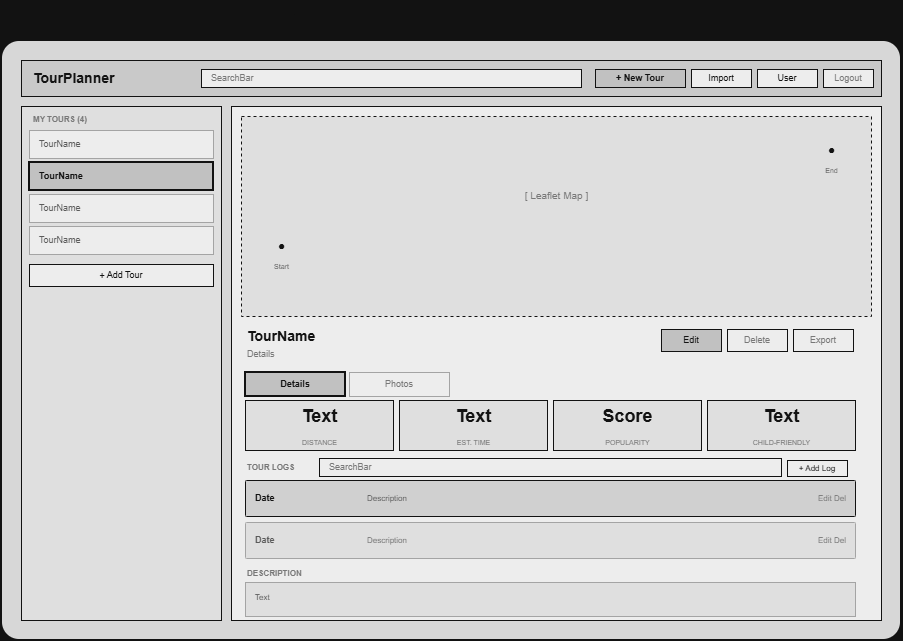

The diagram above was exported from draw.io. Its source (the exported page's mxGraphModel, read from the mxfile embedded in the PNG):
<mxGraphModel dx="1303" dy="659" grid="0" gridSize="10" guides="1" tooltips="1" connect="0" arrows="0" fold="0" page="0" pageScale="1" pageWidth="1654" pageHeight="1169" math="0" shadow="0">
  <root>
    <mxCell id="0" />
    <mxCell id="1" parent="0" />
    <mxCell id="d_title" parent="1" style="text;html=1;strokeColor=none;fillColor=none;align=left;verticalAlign=middle;fontSize=13;fontStyle=1;fontColor=#FFFFFF;" value="TourPlanner — Dashboard / Tour List | Low-Fi Wireframes" vertex="1">
      <mxGeometry height="30" width="660" x="40" y="20" as="geometry" />
    </mxCell>
    <mxCell id="d_screen" parent="1" style="rounded=1;whiteSpace=wrap;html=1;fillColor=#1a1a1a;strokeColor=#FFFFFF;strokeWidth=2;arcSize=3;" value="" vertex="1">
      <mxGeometry height="600" width="900" x="40" y="60" as="geometry" />
    </mxCell>
    <mxCell id="d_topbar" parent="1" style="rounded=0;whiteSpace=wrap;html=1;fillColor=#2a2a2a;strokeColor=#FFFFFF;strokeWidth=1;" value="" vertex="1">
      <mxGeometry height="36" width="860" x="60" y="80" as="geometry" />
    </mxCell>
    <mxCell id="d_logo" parent="1" style="text;html=1;strokeColor=none;fillColor=none;align=left;verticalAlign=middle;fontSize=14;fontStyle=1;fontColor=#FFFFFF;" value="TourPlanner" vertex="1">
      <mxGeometry height="36" width="160" x="70" y="80" as="geometry" />
    </mxCell>
    <mxCell id="d_search" parent="1" style="rounded=0;whiteSpace=wrap;html=1;fillColor=#000000;strokeColor=#FFFFFF;strokeWidth=1;align=left;spacingLeft=8;fontSize=9;fontColor=#888888;" value="SearchBar" vertex="1">
      <mxGeometry height="18" width="380" x="240" y="89" as="geometry" />
    </mxCell>
    <mxCell id="d_btn_new" parent="1" style="rounded=0;whiteSpace=wrap;html=1;fillColor=#333333;strokeColor=#FFFFFF;strokeWidth=1;fontSize=9;fontStyle=1;fontColor=#FFFFFF;" value="+ New Tour" vertex="1">
      <mxGeometry height="18" width="90" x="634" y="89" as="geometry" />
    </mxCell>
    <mxCell id="d_btn_import" parent="1" style="rounded=0;whiteSpace=wrap;html=1;fillColor=#000000;strokeColor=#FFFFFF;strokeWidth=1;fontSize=9;fontColor=#FFFFFF;" value="Import" vertex="1">
      <mxGeometry height="18" width="60" x="730" y="89" as="geometry" />
    </mxCell>
    <mxCell id="d_btn_user" parent="1" style="rounded=0;whiteSpace=wrap;html=1;fillColor=#000000;strokeColor=#FFFFFF;strokeWidth=1;fontSize=9;fontColor=#FFFFFF;" value="User" vertex="1">
      <mxGeometry height="18" width="60" x="796" y="89" as="geometry" />
    </mxCell>
    <mxCell id="d_btn_logout" parent="1" style="rounded=0;whiteSpace=wrap;html=1;fillColor=#000000;strokeColor=#FFFFFF;strokeWidth=1;fontSize=9;fontColor=#888888;" value="Logout" vertex="1">
      <mxGeometry height="18" width="50" x="862" y="89" as="geometry" />
    </mxCell>
    <mxCell id="d_sidebar" parent="1" style="rounded=0;whiteSpace=wrap;html=1;fillColor=#111111;strokeColor=#FFFFFF;strokeWidth=1;" value="" vertex="1">
      <mxGeometry height="514" width="200" x="60" y="126" as="geometry" />
    </mxCell>
    <mxCell id="d_sb_hdr" parent="1" style="text;html=1;strokeColor=none;fillColor=none;align=left;verticalAlign=middle;fontSize=8;fontColor=#888888;fontStyle=1;" value="MY TOURS  (4)" vertex="1">
      <mxGeometry height="14" width="180" x="70" y="132" as="geometry" />
    </mxCell>
    <mxCell id="d_t1" parent="1" style="rounded=0;whiteSpace=wrap;html=1;fillColor=#000000;strokeColor=#555555;strokeWidth=1;align=left;spacingLeft=8;fontSize=9;fontColor=#AAAAAA;" value="TourName" vertex="1">
      <mxGeometry height="28" width="184" x="68" y="150" as="geometry" />
    </mxCell>
    <mxCell id="d_t2" parent="1" style="rounded=0;whiteSpace=wrap;html=1;fillColor=#333333;strokeColor=#FFFFFF;strokeWidth=2;align=left;spacingLeft=8;fontSize=9;fontStyle=1;fontColor=#FFFFFF;" value="TourName" vertex="1">
      <mxGeometry height="28" width="184" x="68" y="182" as="geometry" />
    </mxCell>
    <mxCell id="d_t3" parent="1" style="rounded=0;whiteSpace=wrap;html=1;fillColor=#000000;strokeColor=#555555;strokeWidth=1;align=left;spacingLeft=8;fontSize=9;fontColor=#AAAAAA;" value="TourName" vertex="1">
      <mxGeometry height="28" width="184" x="68" y="214" as="geometry" />
    </mxCell>
    <mxCell id="d_t4" parent="1" style="rounded=0;whiteSpace=wrap;html=1;fillColor=#000000;strokeColor=#555555;strokeWidth=1;align=left;spacingLeft=8;fontSize=9;fontColor=#AAAAAA;" value="TourName" vertex="1">
      <mxGeometry height="28" width="184" x="68" y="246" as="geometry" />
    </mxCell>
    <mxCell id="d_btn_add" parent="1" style="rounded=0;whiteSpace=wrap;html=1;fillColor=#000000;strokeColor=#FFFFFF;strokeWidth=1;fontSize=9;fontColor=#FFFFFF;" value="+ Add Tour" vertex="1">
      <mxGeometry height="22" width="184" x="68" y="284" as="geometry" />
    </mxCell>
    <mxCell id="d_main" parent="1" style="rounded=0;whiteSpace=wrap;html=1;fillColor=#000000;strokeColor=#FFFFFF;strokeWidth=1;" value="" vertex="1">
      <mxGeometry height="514" width="650" x="270" y="126" as="geometry" />
    </mxCell>
    <mxCell id="d_map" parent="1" style="rounded=0;whiteSpace=wrap;html=1;fillColor=#111111;strokeColor=#FFFFFF;strokeWidth=1;dashed=1;" value="" vertex="1">
      <mxGeometry height="200" width="630" x="280" y="136" as="geometry" />
    </mxCell>
    <mxCell id="d_map_lbl" parent="1" style="text;html=1;strokeColor=none;fillColor=none;align=center;verticalAlign=middle;fontSize=10;fontColor=#888888;" value="[ Leaflet Map ]" vertex="1">
      <mxGeometry height="30" width="630" x="280" y="200" as="geometry" />
    </mxCell>
    <mxCell id="d_map_dot_s" parent="1" style="text;html=1;strokeColor=none;fillColor=none;align=center;verticalAlign=middle;fontSize=12;fontColor=#FFFFFF;" value="●" vertex="1">
      <mxGeometry height="20" width="20" x="310" y="256" as="geometry" />
    </mxCell>
    <mxCell id="d_map_dot_e" parent="1" style="text;html=1;strokeColor=none;fillColor=none;align=center;verticalAlign=middle;fontSize=12;fontColor=#FFFFFF;" value="●" vertex="1">
      <mxGeometry height="20" width="20" x="860" y="160" as="geometry" />
    </mxCell>
    <mxCell id="d_map_s_lbl" parent="1" style="text;html=1;strokeColor=none;fillColor=none;align=center;verticalAlign=top;fontSize=7;fontColor=#AAAAAA;" value="Start" vertex="1">
      <mxGeometry height="12" width="30" x="305" y="276" as="geometry" />
    </mxCell>
    <mxCell id="d_map_e_lbl" parent="1" style="text;html=1;strokeColor=none;fillColor=none;align=center;verticalAlign=top;fontSize=7;fontColor=#AAAAAA;" value="End" vertex="1">
      <mxGeometry height="12" width="30" x="855" y="180" as="geometry" />
    </mxCell>
    <mxCell id="d_tour_name" parent="1" style="text;html=1;strokeColor=none;fillColor=none;align=left;verticalAlign=middle;fontSize=14;fontStyle=1;fontColor=#FFFFFF;" value="TourName" vertex="1">
      <mxGeometry height="24" width="300" x="284" y="344" as="geometry" />
    </mxCell>
    <mxCell id="d_tour_type" parent="1" style="text;html=1;strokeColor=none;fillColor=none;align=left;verticalAlign=middle;fontSize=9;fontColor=#888888;" value="Details&amp;nbsp;" vertex="1">
      <mxGeometry height="16" width="300" x="284" y="366" as="geometry" />
    </mxCell>
    <mxCell id="d_btn_edit" parent="1" style="rounded=0;whiteSpace=wrap;html=1;fillColor=#333333;strokeColor=#FFFFFF;strokeWidth=1;fontSize=9;fontColor=#FFFFFF;" value="Edit" vertex="1">
      <mxGeometry height="22" width="60" x="700" y="349" as="geometry" />
    </mxCell>
    <mxCell id="d_btn_del" parent="1" style="rounded=0;whiteSpace=wrap;html=1;fillColor=#000000;strokeColor=#FFFFFF;strokeWidth=1;fontSize=9;fontColor=#888888;" value="Delete" vertex="1">
      <mxGeometry height="22" width="60" x="766" y="349" as="geometry" />
    </mxCell>
    <mxCell id="d_btn_export" parent="1" style="rounded=0;whiteSpace=wrap;html=1;fillColor=#000000;strokeColor=#FFFFFF;strokeWidth=1;fontSize=9;fontColor=#888888;" value="Export" vertex="1">
      <mxGeometry height="22" width="60" x="832" y="349" as="geometry" />
    </mxCell>
    <mxCell id="d_tab_details" parent="1" style="rounded=0;whiteSpace=wrap;html=1;fillColor=#333333;strokeColor=#FFFFFF;strokeWidth=2;fontSize=9;fontStyle=1;fontColor=#FFFFFF;" value="Details" vertex="1">
      <mxGeometry height="24" width="100" x="284" y="392" as="geometry" />
    </mxCell>
    <mxCell id="d_tab_photos" parent="1" style="rounded=0;whiteSpace=wrap;html=1;fillColor=#000000;strokeColor=#555555;strokeWidth=1;fontSize=9;fontColor=#888888;" value="Photos" vertex="1">
      <mxGeometry height="24" width="100" x="388" y="392" as="geometry" />
    </mxCell>
    <mxCell id="d_s1" parent="1" style="rounded=0;whiteSpace=wrap;html=1;fillColor=#111111;strokeColor=#FFFFFF;strokeWidth=1;" value="" vertex="1">
      <mxGeometry height="50" width="148" x="284" y="420" as="geometry" />
    </mxCell>
    <mxCell id="d_s1v" parent="1" style="text;html=1;strokeColor=none;fillColor=none;align=center;verticalAlign=middle;fontSize=18;fontStyle=1;fontColor=#FFFFFF;" value="Text" vertex="1">
      <mxGeometry height="32" width="148" x="284" y="420" as="geometry" />
    </mxCell>
    <mxCell id="d_s1l" parent="1" style="text;html=1;strokeColor=none;fillColor=none;align=center;verticalAlign=top;fontSize=7;fontColor=#888888;" value="DISTANCE" vertex="1">
      <mxGeometry height="14" width="148" x="284" y="452" as="geometry" />
    </mxCell>
    <mxCell id="d_s2" parent="1" style="rounded=0;whiteSpace=wrap;html=1;fillColor=#111111;strokeColor=#FFFFFF;strokeWidth=1;" value="" vertex="1">
      <mxGeometry height="50" width="148" x="438" y="420" as="geometry" />
    </mxCell>
    <mxCell id="d_s2v" parent="1" style="text;html=1;strokeColor=none;fillColor=none;align=center;verticalAlign=middle;fontSize=18;fontStyle=1;fontColor=#FFFFFF;" value="Text" vertex="1">
      <mxGeometry height="32" width="148" x="438" y="420" as="geometry" />
    </mxCell>
    <mxCell id="d_s2l" parent="1" style="text;html=1;strokeColor=none;fillColor=none;align=center;verticalAlign=top;fontSize=7;fontColor=#888888;" value="EST. TIME" vertex="1">
      <mxGeometry height="14" width="148" x="438" y="452" as="geometry" />
    </mxCell>
    <mxCell id="d_s3" parent="1" style="rounded=0;whiteSpace=wrap;html=1;fillColor=#111111;strokeColor=#FFFFFF;strokeWidth=1;" value="" vertex="1">
      <mxGeometry height="50" width="148" x="592" y="420" as="geometry" />
    </mxCell>
    <mxCell id="d_s3v" parent="1" style="text;html=1;strokeColor=none;fillColor=none;align=center;verticalAlign=middle;fontSize=18;fontStyle=1;fontColor=#FFFFFF;" value="Score" vertex="1">
      <mxGeometry height="32" width="148" x="592" y="420" as="geometry" />
    </mxCell>
    <mxCell id="d_s3l" parent="1" style="text;html=1;strokeColor=none;fillColor=none;align=center;verticalAlign=top;fontSize=7;fontColor=#888888;" value="POPULARITY" vertex="1">
      <mxGeometry height="14" width="148" x="592" y="452" as="geometry" />
    </mxCell>
    <mxCell id="d_s4" parent="1" style="rounded=0;whiteSpace=wrap;html=1;fillColor=#111111;strokeColor=#FFFFFF;strokeWidth=1;" value="" vertex="1">
      <mxGeometry height="50" width="148" x="746" y="420" as="geometry" />
    </mxCell>
    <mxCell id="d_s4v" parent="1" style="text;html=1;strokeColor=none;fillColor=none;align=center;verticalAlign=middle;fontSize=18;fontStyle=1;fontColor=#FFFFFF;" value="Text" vertex="1">
      <mxGeometry height="32" width="148" x="746" y="420" as="geometry" />
    </mxCell>
    <mxCell id="d_s4l" parent="1" style="text;html=1;strokeColor=none;fillColor=none;align=center;verticalAlign=top;fontSize=7;fontColor=#888888;" value="CHILD-FRIENDLY" vertex="1">
      <mxGeometry height="14" width="148" x="746" y="452" as="geometry" />
    </mxCell>
    <mxCell id="d_logs_hdr" parent="1" style="text;html=1;strokeColor=none;fillColor=none;align=left;verticalAlign=middle;fontSize=8;fontColor=#888888;fontStyle=1;" value="TOUR LOGS" vertex="1">
      <mxGeometry height="14" width="200" x="284" y="480" as="geometry" />
    </mxCell>
    <mxCell id="d_btn_addlog" parent="1" style="rounded=0;whiteSpace=wrap;html=1;fillColor=#000000;strokeColor=#FFFFFF;strokeWidth=1;fontSize=8;fontColor=#FFFFFF;" value="+ Add Log" vertex="1">
      <mxGeometry height="16" width="60" x="826" y="480" as="geometry" />
    </mxCell>
    <mxCell id="d_log1" parent="1" style="rounded=1;whiteSpace=wrap;html=1;fillColor=#222222;strokeColor=#FFFFFF;strokeWidth=1;arcSize=3;" value="" vertex="1">
      <mxGeometry height="36" width="610" x="284" y="500" as="geometry" />
    </mxCell>
    <mxCell id="d_log1_date" parent="1" style="text;html=1;strokeColor=none;fillColor=none;align=left;verticalAlign=middle;fontSize=9;fontStyle=1;fontColor=#FFFFFF;spacingLeft=8;" value="Date" vertex="1">
      <mxGeometry height="36" width="120" x="284" y="500" as="geometry" />
    </mxCell>
    <mxCell id="d_log1_meta" parent="1" style="text;html=1;strokeColor=none;fillColor=none;align=left;verticalAlign=middle;fontSize=8;fontColor=#AAAAAA;" value="Description" vertex="1">
      <mxGeometry height="36" width="380" x="404" y="500" as="geometry" />
    </mxCell>
    <mxCell id="d_log1_edit" parent="1" style="text;html=1;strokeColor=none;fillColor=none;align=right;verticalAlign=middle;fontSize=8;fontColor=#888888;" value="Edit  Del" vertex="1">
      <mxGeometry height="36" width="50" x="836" y="500" as="geometry" />
    </mxCell>
    <mxCell id="d_log2" parent="1" style="rounded=1;whiteSpace=wrap;html=1;fillColor=#111111;strokeColor=#555555;strokeWidth=1;arcSize=3;" value="" vertex="1">
      <mxGeometry height="36" width="610" x="284" y="542" as="geometry" />
    </mxCell>
    <mxCell id="d_log2_date" parent="1" style="text;html=1;strokeColor=none;fillColor=none;align=left;verticalAlign=middle;fontSize=9;fontStyle=1;fontColor=#AAAAAA;spacingLeft=8;" value="Date" vertex="1">
      <mxGeometry height="36" width="120" x="284" y="542" as="geometry" />
    </mxCell>
    <mxCell id="d_log2_meta" parent="1" style="text;html=1;strokeColor=none;fillColor=none;align=left;verticalAlign=middle;fontSize=8;fontColor=#888888;" value="Description" vertex="1">
      <mxGeometry height="36" width="380" x="404" y="542" as="geometry" />
    </mxCell>
    <mxCell id="d_log2_edit" parent="1" style="text;html=1;strokeColor=none;fillColor=none;align=right;verticalAlign=middle;fontSize=8;fontColor=#888888;" value="Edit  Del" vertex="1">
      <mxGeometry height="36" width="50" x="836" y="542" as="geometry" />
    </mxCell>
    <mxCell id="d_desc_lbl" parent="1" style="text;html=1;strokeColor=none;fillColor=none;align=left;verticalAlign=middle;fontSize=8;fontColor=#888888;fontStyle=1;" value="DESCRIPTION" vertex="1">
      <mxGeometry height="14" width="180" x="284" y="586" as="geometry" />
    </mxCell>
    <mxCell id="d_desc" parent="1" style="rounded=0;whiteSpace=wrap;html=1;fillColor=#111111;strokeColor=#555555;strokeWidth=1;align=left;spacingLeft=8;fontSize=8;fontColor=#AAAAAA;verticalAlign=top;spacingTop=4;" value="Text" vertex="1">
      <mxGeometry height="34" width="610" x="284" y="602" as="geometry" />
    </mxCell>
    <mxCell id="jZgVsvtiDQP8V2GWY9ZC-1" parent="1" style="rounded=0;whiteSpace=wrap;html=1;fillColor=#000000;strokeColor=#FFFFFF;strokeWidth=1;align=left;spacingLeft=8;fontSize=9;fontColor=#888888;" value="SearchBar" vertex="1">
      <mxGeometry height="18" width="462" x="358" y="478" as="geometry" />
    </mxCell>
  </root>
</mxGraphModel>